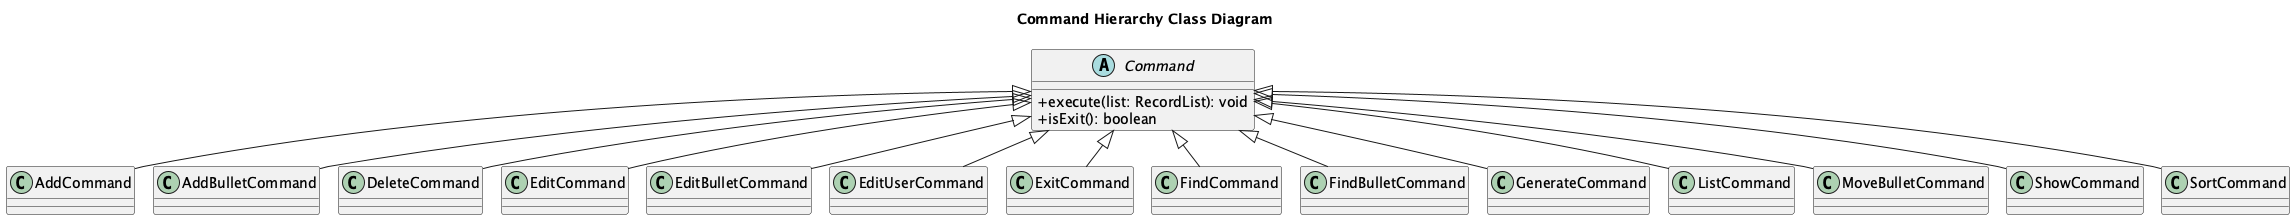

The diagram above was rendered by PlantUML. Its source (embedded in the PNG):
@startuml
!pragma layout smetana
skinparam classAttributeIconSize 0

title Command Hierarchy Class Diagram

abstract class Command {
  +execute(list: RecordList): void
  +isExit(): boolean
}

class AddCommand
class AddBulletCommand
class DeleteCommand
class EditCommand
class EditBulletCommand
class EditUserCommand
class ExitCommand
class FindCommand
class FindBulletCommand
class GenerateCommand
class ListCommand
class MoveBulletCommand
class ShowCommand
class SortCommand

Command <|-- AddCommand
Command <|-- AddBulletCommand
Command <|-- DeleteCommand
Command <|-- EditCommand
Command <|-- EditBulletCommand
Command <|-- EditUserCommand
Command <|-- ExitCommand
Command <|-- FindCommand
Command <|-- FindBulletCommand
Command <|-- GenerateCommand
Command <|-- ListCommand
Command <|-- MoveBulletCommand
Command <|-- ShowCommand
Command <|-- SortCommand

@enduml